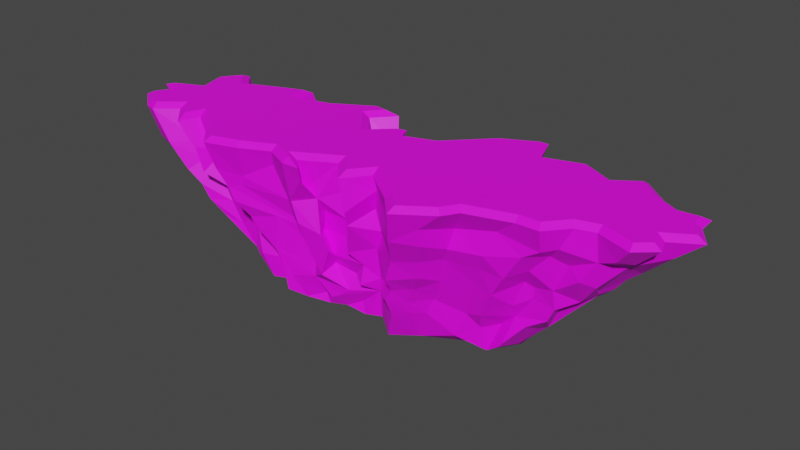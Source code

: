 # Source: Land1.blend  (saved by Blender 2.91.10; exported with 4.5.12 LTS)
import bpy
from mathutils import Matrix  # noqa: F401  (used for matrix-valued properties, if any)

bpy.ops.wm.read_factory_settings(use_empty=True)
scene = bpy.context.scene
scene.name = 'Scene'

# ---- collections
col_collection = bpy.data.collections.new('Collection'); scene.collection.children.link(col_collection)

# ---- images (referenced by path relative to the original .blend; pixels are not part of the script)
import os
ASSET_DIR = os.environ.get("B2B_ASSET_DIR", "")  # directory of the original .blend (textures are referenced by path, not embedded)
HERE = os.path.dirname(os.path.abspath(__file__))  # packed textures are extracted next to this script under _unpacked/

def load_image(name, relpath, width, height, colorspace="sRGB"):
    """Load a texture the original file referenced (path relative to the .blend, or extracted next to this script)."""
    p = next((c for c in (os.path.join(HERE, relpath), os.path.join(ASSET_DIR, relpath)) if relpath and os.path.exists(c)), "")
    if p:
        img = bpy.data.images.load(p, check_existing=True)
        img.name = name
    else:  # same state as the original file: an image datablock whose file is absent (Cycles renders it pink)
        img = bpy.data.images.new(name, width, height)
        img.source = "FILE"
        img.filepath = "//" + (relpath or name)
    img.colorspace_settings.name = colorspace
    return img
img_endesga_32_32x_png = load_image('endesga-32-32x.png', 'endesga-32-32x.png', 1024, 1024, 'sRGB')

# ---- materials (node trees are filled in below, after node groups)
mat_cliff = bpy.data.materials.new('Cliff')
mat_cliff.use_transparent_shadow = False

# ---- material node trees
mat_cliff.use_nodes = True; mat_cliff.node_tree.nodes.clear()
_N = mat_cliff.node_tree.nodes; _L = mat_cliff.node_tree.links
n0 = _N.new('ShaderNodeBsdfPrincipled'); n0.name = 'Principled BSDF'; n0.location = (10, 300)
n0.distribution = 'GGX'
n0.subsurface_method = 'BURLEY'
n0.inputs[3].default_value = 1.45
n0.inputs[27].default_value = (0.0, 0.0, 0.0, 1.0)
n0.inputs[28].default_value = 1.0
n1 = _N.new('ShaderNodeOutputMaterial'); n1.name = 'Material Output'; n1.location = (300, 300)
n2 = _N.new('ShaderNodeTexImage'); n2.name = 'Image Texture'; n2.location = (-280, 280)
n2.image = img_endesga_32_32x_png
_L.new(n0.outputs[0], n1.inputs[0])
_L.new(n2.outputs[0], n0.inputs[0])
n1.is_active_output = True

# ---- world
world_world = bpy.data.worlds.new('World'); scene.world = world_world
world_world.use_nodes = True; world_world.node_tree.nodes.clear()
_N = world_world.node_tree.nodes; _L = world_world.node_tree.links
n0 = _N.new('ShaderNodeOutputWorld'); n0.name = 'World Output'; n0.location = (300, 300)
n1 = _N.new('ShaderNodeBackground'); n1.name = 'Background'; n1.location = (10, 300)
n1.inputs[0].default_value = (0.05088, 0.05088, 0.05088, 1.0)
_L.new(n1.outputs[0], n0.inputs[0])
n0.is_active_output = True
world_world.color = (0.05088, 0.05088, 0.05088)
world_world.use_sun_shadow = False
world_world.sun_shadow_jitter_overblur = 0.0

# ---- meshes
me_plane = bpy.data.meshes.new('Plane')
me_plane.from_pydata([(-0.3166, 0.05968, 0.0119), (-0.2177, 0.1093, 0.009697), (-0.5535, 0.5052, 0.0213), (-0.8222, 0.4208, 0.02759), (0.5806, 0.2876, -0.009259), (0.6391, 0.5605, -0.00872), (-0.001349, 0.4282, 0.02591), (-0.07328, 0.1037, 0.006028), (0.3258, 0.1435, -0.00562), (0.8197, 0.4626, -0.01413), (0.5094, 0.578, -0.005314), (0.3012, 0.5986, 0.002412), (0.2197, 0.5853, -0.001889), (0.0569, 0.5433, 0.005992), (-0.188, 0.3966, 0.01116), (-1.762, -0.0005973, 1.061), (-1.641, -0.09846, 1.059), (-1.603, -0.1083, 1.059), (-1.459, 0.01633, 1.056), (-1.333, -0.1097, 1.054), (-1.288, 0.01683, 1.053), (-1.035, -0.1541, 1.049), (-0.9451, -0.2455, 1.048), (-0.7664, -0.1833, 1.045), (-0.5686, -0.07947, 1.041), (-0.4029, -0.1539, 1.039), (-0.3989, -0.1538, 1.039), (-0.448, -0.1089, 1.039), (-0.1616, 0.06354, 1.034), (-0.03911, -0.07235, 1.032), (0.07055, 0.07663, 1.03), (0.343, -0.1265, 1.026), (0.4446, -0.2342, 1.025), (0.6264, -0.1001, 1.021), (0.6894, 0.005493, 1.02), (0.9853, 0.1054, 1.014), (1.112, 0.1124, 1.012), (1.224, 0.2484, 1.01), (1.364, 0.2942, 1.007), (1.574, 0.2255, 1.004), (1.651, 0.297, 1.002), (1.611, 0.4031, 1.003), (1.773, 0.5111, 0.9996), (1.698, 0.6206, 1.001), (1.694, 0.7053, 1.0), (1.565, 0.6864, 1.003), (1.423, 0.7566, 1.005), (1.268, 0.8837, 1.007), (1.117, 0.7711, 1.01), (0.9137, 0.8685, 1.013), (0.6205, 0.7641, 1.018), (0.5456, 0.962, 1.019), (0.3393, 0.845, 1.023), (0.08812, 0.5714, 1.028), (-0.1712, 0.4696, 1.033), (-0.2035, 0.5537, 1.033), (-0.3539, 0.4037, 1.036), (-0.5419, 0.6312, 1.038), (-0.4529, 0.7429, 1.037), (-0.5282, 0.7523, 1.038), (-0.7835, 0.5924, 1.042), (-1.054, 0.5102, 1.047), (-1.077, 0.6468, 1.047), (-1.178, 0.6033, 1.049), (-1.463, 0.469, 1.054), (-1.562, 0.5788, 1.056), (-1.644, 0.4586, 1.058), (-1.597, 0.2768, 1.057), (-1.774, 0.1832, 1.061), (-1.686, 0.1379, 1.059), (-0.4953, 0.5225, 0.1752), (-0.505, 0.5255, 0.3385), (-0.5928, 0.5246, 0.462), (-0.6464, 0.5448, 0.6268), (-0.6821, 0.562, 0.7706), (-0.9039, 0.5291, 0.8402), (-0.8729, 0.5411, 0.7309), (-0.7889, 0.5445, 0.5906), (-0.8506, 0.5592, 0.5165), (-0.7111, 0.5532, 0.4166), (-0.6651, 0.482, 0.2903), (-0.593, 0.5093, 0.1674), (0.3989, 0.1044, 0.1941), (0.4422, 0.1143, 0.3005), (0.5135, 0.08272, 0.4588), (0.5593, 0.04516, 0.6293), (0.5997, 0.01522, 0.7168), (0.6298, 0.0401, 0.843), (0.8677, 0.08441, 0.885), (0.8, 0.05675, 0.7276), (0.7657, 0.09376, 0.6183), (0.7081, 0.1228, 0.4992), (0.6583, 0.1497, 0.3588), (0.463, 0.1485, 0.04807), (-0.94, 0.6964, 0.8503), (-0.893, 0.6678, 0.7151), (-0.8056, 0.6185, 0.586), (-0.6799, 0.5667, 0.2847), (-0.5986, 0.5059, 0.07164), (1.115, 0.1191, 0.8321), (1.015, 0.1033, 0.7744), (0.9067, 0.1066, 0.6063), (0.8155, 0.1301, 0.462), (0.7267, 0.1693, 0.2783), (0.6257, 0.1735, 0.2485), (0.5649, 0.1542, 0.08906), (-1.098, 0.616, 0.8467), (-1.087, 0.5792, 0.7676), (-0.9896, 0.5532, 0.6518), (-0.8807, 0.5546, 0.5245), (-0.8792, 0.5168, 0.398), (-0.7948, 0.5393, 0.3255), (-0.6551, 0.4769, 0.02368), (1.185, 0.1897, 0.8437), (1.11, 0.2271, 0.7644), (1.003, 0.2033, 0.6473), (0.946, 0.2647, 0.5343), (0.8836, 0.2479, 0.3673), (0.6847, 0.2354, 0.1537), (-1.352, 0.4848, 0.8207), (-1.276, 0.474, 0.7209), (-1.171, 0.457, 0.6117), (-1.106, 0.446, 0.523), (-1.053, 0.4343, 0.411), (-0.9824, 0.4375, 0.2595), (-0.9011, 0.4134, 0.1777), (1.201, 0.2768, 0.7185), (0.9924, 0.287, 0.5059), (0.9872, 0.2925, 0.4327), (0.8748, 0.297, 0.2723), (0.7842, 0.3027, 0.1835), (0.7066, 0.2715, -0.01032), (-1.503, 0.6298, 0.8897), (-1.366, 0.5824, 0.7493), (-1.32, 0.5905, 0.6928), (-1.162, 0.5657, 0.4713), (-1.086, 0.5295, 0.3418), (-0.9142, 0.5399, 0.1448), (1.499, 0.2171, 0.8662), (1.379, 0.2545, 0.8069), (1.287, 0.24, 0.6656), (1.118, 0.2704, 0.5391), (1.125, 0.2871, 0.4128), (0.8371, 0.2313, 0.1087), (0.8126, 0.2312, 0.07506), (-1.554, 0.513, 0.8339), (-1.488, 0.4528, 0.739), (-1.295, 0.4401, 0.55), (-1.26, 0.4277, 0.5), (-1.22, 0.3916, 0.4237), (-1.108, 0.447, 0.2956), (-1.005, 0.4151, 0.1444), (-0.9725, 0.323, 0.08474), (1.561, 0.3039, 0.8394), (1.359, 0.2962, 0.6325), (1.249, 0.344, 0.4859), (0.9602, 0.2719, 0.2479), (0.8564, 0.372, 0.04731), (-1.509, 0.325, 0.8492), (-1.42, 0.3393, 0.6706), (-1.394, 0.3362, 0.636), (-1.323, 0.34, 0.5233), (-1.209, 0.3135, 0.4083), (-1.192, 0.3128, 0.4021), (1.503, 0.3469, 0.7885), (1.461, 0.4039, 0.7093), (1.313, 0.4073, 0.5493), (1.301, 0.446, 0.5059), (1.127, 0.3845, 0.4204), (1.013, 0.4259, 0.196), (0.979, 0.3663, 0.2001), (-1.756, 0.1848, 0.8661), (-1.574, 0.2472, 0.691), (-1.507, 0.2463, 0.6047), (-1.41, 0.2716, 0.4983), (-1.298, 0.2538, 0.3901), (-1.071, 0.2571, 0.1373), (-1.12, 0.207, 0.1979), (-0.9498, 0.1918, 0.0291), (1.691, 0.455, 0.8592), (1.496, 0.5216, 0.6738), (1.429, 0.476, 0.6261), (1.365, 0.4825, 0.5451), (0.9276, 0.4064, 0.1133), (-1.241, 0.07548, 0.3155), (-1.246, 0.0724, 0.3221), (-1.388, 0.08333, 0.543), (-1.515, 0.04472, 0.6541), (-1.571, 0.03936, 0.7141), (-1.728, -0.003645, 0.8405), (-1.611, -0.09183, 0.8249), (-1.479, -0.08752, 0.7359), (-1.291, -0.06125, 0.5656), (-1.133, 0.06311, 0.2749), (-1.642, 0.1388, 0.821), (-1.582, 0.1566, 0.7648), (-1.459, 0.1465, 0.5969), (-1.335, 0.04496, 0.5048), (-1.263, 0.1317, 0.4003), (-1.113, 0.1969, 0.2005), (1.652, 0.6037, 0.8957), (1.412, 0.5806, 0.6578), (1.28, 0.5458, 0.4588), (1.226, 0.5466, 0.4144), (1.068, 0.5517, 0.2925), (-1.484, -0.1324, 0.8173), (-1.382, -0.08859, 0.6514), (-1.244, -0.0457, 0.4721), (-0.9409, 0.04904, 0.1935), (1.558, 0.7172, 0.8287), (1.494, 0.6857, 0.7414), (1.25, 0.6248, 0.5054), (0.9995, 0.5733, 0.19), (-1.341, -0.008572, 0.8384), (-1.301, -0.006405, 0.7212), (-1.222, 0.02439, 0.6639), (-1.11, 0.02355, 0.4703), (-1.035, 0.03244, 0.3313), (-0.9028, 0.03908, 0.1538), (-0.8013, 0.05544, 0.02423), (1.456, 0.7076, 0.8157), (1.363, 0.6697, 0.672), (1.064, 0.6388, 0.3926), (1.003, 0.5535, 0.2796), (-1.222, -0.146, 0.8608), (-1.18, -0.1307, 0.7044), (-1.064, -0.03432, 0.5665), (-0.9111, 0.04053, 0.3614), (-0.856, 0.01941, 0.1873), (1.312, 0.7943, 0.8359), (1.229, 0.7755, 0.7205), (1.154, 0.7399, 0.6105), (0.9575, 0.6883, 0.4247), (0.9299, 0.6082, 0.3261), (0.8351, 0.5366, 0.07882), (-1.161, -0.00787, 0.8398), (-1.147, 0.006276, 0.8063), (-0.9375, 0.01953, 0.4991), (-0.7339, 0.07614, 0.2005), (-0.6561, 0.1241, 0.02115), (1.166, 0.8959, 0.8268), (1.114, 0.8654, 0.7482), (1.038, 0.7572, 0.5588), (1.052, 0.7804, 0.571), (0.914, 0.7686, 0.4367), (0.8144, 0.6612, 0.2779), (0.7173, 0.6495, 0.1359), (-1.091, -0.09839, 0.894), (-0.9788, -0.09015, 0.708), (-0.9112, -0.1228, 0.6172), (-0.8958, -0.01087, 0.517), (-0.7812, -0.04677, 0.383), (-0.8107, 0.03906, 0.2782), (-0.6501, 0.0442, 0.04967), (1.022, 0.79, 0.8201), (0.932, 0.7383, 0.6992), (0.9022, 0.6948, 0.6118), (0.7899, 0.6447, 0.4574), (0.7035, 0.6588, 0.3324), (0.5508, 0.6517, 0.1125), (0.5911, 0.6215, 0.006861), (-0.9276, -0.2448, 0.844), (-0.8742, -0.2072, 0.7294), (-0.8374, -0.1963, 0.6366), (-0.7723, -0.1342, 0.5327), (-0.7499, -0.1234, 0.4677), (-0.6202, -0.08716, 0.3452), (-0.5833, -0.07188, 0.2689), (-0.5681, -0.04651, 0.06245), (0.88, 0.8792, 0.8737), (0.7882, 0.8411, 0.7877), (0.7165, 0.7968, 0.6085), (0.672, 0.7896, 0.5316), (0.6659, 0.7129, 0.3693), (0.551, 0.6852, 0.3297), (-0.2231, 0.05131, 0.1052), (0.4783, 0.6557, 0.05735), (-0.778, -0.1748, 0.8105), (-0.7882, -0.172, 0.748), (-0.6324, -0.1005, 0.6226), (-0.5892, -0.08459, 0.5701), (-0.9233, 0.1674, 0.02823), (-0.5363, -0.04121, 0.1712), (-0.4745, 0.02339, 0.01478), (0.5983, 0.7465, 0.7691), (0.5061, 0.6691, 0.6372), (0.4871, 0.6804, 0.5), (0.4482, 0.6119, 0.3949), (0.3681, 0.636, 0.2797), (0.3608, 0.6199, 0.1044), (0.2984, 0.6079, 0.08974), (-0.5839, -0.1035, 0.9157), (-0.493, -0.0828, 0.7112), (-0.4971, -0.04405, 0.5847), (-0.4714, -0.03332, 0.5357), (-0.4338, -0.003584, 0.4281), (-0.3896, 0.02257, 0.2859), (-0.3969, 0.01785, 0.1898), (-0.3558, 0.071, 0.06656), (0.5556, 0.9935, 0.9176), (0.4688, 0.9373, 0.7234), (0.3871, 0.881, 0.6136), (0.39, 0.8563, 0.5148), (0.3532, 0.7981, 0.4025), (0.3246, 0.7277, 0.2723), (0.3201, 0.7279, 0.1666), (0.231, 0.6856, 0.1306), (-0.4171, -0.1439, 0.7608), (-0.4188, -0.1359, 0.7425), (-0.3698, -0.1353, 0.6175), (-0.3532, -0.1045, 0.4989), (-0.307, -0.06894, 0.3584), (-0.2806, -0.04736, 0.269), (1.087, 0.2857, 0.3296), (-0.2784, 0.03805, 0.07639), (0.2165, 0.7602, 0.8167), (0.2359, 0.7635, 0.7061), (0.2141, 0.7468, 0.6003), (0.1519, 0.6822, 0.4713), (1.136, 0.6406, 0.4382), (0.1638, 0.639, 0.3246), (0.06995, 0.603, 0.1503), (0.1016, 0.6, 0.06937), (-0.3003, -0.1703, 0.915), (-0.2889, -0.0516, 0.7698), (-0.2439, -0.08124, 0.5589), (-0.2114, -0.05479, 0.4524), (-0.7188, 0.07573, 0.1766), (-0.1597, 0.06094, 0.1577), (0.1001, 0.6471, 0.8799), (0.06126, 0.589, 0.7044), (0.04452, 0.5808, 0.6097), (0.05253, 0.5931, 0.4548), (0.06346, 0.5829, 0.4079), (0.06016, 0.5252, 0.2748), (-0.01283, 0.4693, 0.1913), (0.03248, 0.463, 0.07338), (-0.3686, -0.08627, 0.8061), (-0.3064, 0.02829, 0.6557), (-0.3263, 0.03681, 0.5277), (-0.2444, 0.03416, 0.3786), (-0.2724, 0.07182, 0.3029), (-0.1738, 0.5526, 0.866), (-0.1313, 0.5238, 0.6726), (-0.2012, 0.5121, 0.5267), (-0.1342, 0.4989, 0.402), (-0.108, 0.4733, 0.3146), (-1.153, -0.006831, 0.3731), (-0.1592, 0.0378, 0.8175), (-0.1312, 0.0466, 0.6363), (-0.1434, 0.05458, 0.5202), (-0.03424, 0.05321, 0.3792), (-0.1357, 0.1005, 0.2651), (0.03059, 0.1263, 0.1932), (-0.1126, 0.132, 0.06987), (1.296, 0.6653, 0.5957), (-0.142, 0.637, 0.7164), (-0.1381, 0.5794, 0.5555), (0.626, 0.6391, 0.05236), (-0.1612, 0.5474, 0.4289), (-0.165, 0.5959, 0.3071), (-0.1334, 0.455, 0.01019), (-0.009766, -0.1271, 0.7953), (-0.03082, -0.08582, 0.6892), (-0.1, -0.01183, 0.4645), (0.8741, 0.5713, 0.1896), (-0.04604, 0.03615, 0.2469), (-0.9358, 0.03934, 0.4073), (-0.2804, 0.4213, 0.8508), (-0.2852, 0.4244, 0.7882), (-0.274, 0.4338, 0.7219), (-0.2542, 0.4528, 0.4987), (-0.234, 0.4486, 0.3756), (-0.2771, 0.4104, 0.23), (-0.2751, 0.3861, 0.1857), (0.0941, 0.03088, 0.9056), (0.05785, 0.05975, 0.7712), (0.1022, 0.07303, 0.6338), (0.05132, 0.07677, 0.5091), (0.05089, 0.1092, 0.2951), (0.03776, 0.1249, 0.2026), (0.02498, 0.1499, 0.003859), (-0.3909, 0.5766, 0.8274), (-0.3942, 0.5932, 0.7165), (-0.3749, 0.5899, 0.6189), (-0.3453, 0.5679, 0.5369), (-0.3463, 0.604, 0.4109), (-0.2826, 0.4661, 0.3137), (-1.074, -0.03434, 0.6049), (0.2632, -0.09648, 0.8702), (0.2391, -0.08526, 0.7208), (0.2303, -0.04912, 0.6343), (0.1254, 0.01499, 0.5235), (0.2455, -0.03125, 0.3813), (0.1793, -0.02931, 0.2842), (0.1186, 0.05453, 0.1784), (-0.1914, 0.4226, 0.0749), (-0.3041, 0.6926, 0.8397), (-0.3398, 0.6692, 0.6804), (-0.2751, 0.6311, 0.5158), (-0.311, 0.5931, 0.2738), (-0.3106, 0.5203, 0.01522), (0.3903, -0.2279, 0.7897), (0.3455, -0.1467, 0.62), (0.2931, -0.136, 0.4774), (0.291, -0.07877, 0.3893), (0.2504, -0.08773, 0.3154), (0.2488, -0.02731, 0.1858), (0.1769, 0.02512, -0.0009714), (-0.5075, 0.6954, 0.8144), (-0.471, 0.6755, 0.7119), (-0.4386, 0.658, 0.5809), (-0.4187, 0.6144, 0.4369), (-0.3684, 0.6015, 0.2664), (-0.3879, 0.5838, 0.1708), (-0.3135, 0.5253, 0.01466), (0.5432, -0.1637, 0.8859), (0.5338, -0.1398, 0.7729), (0.4741, -0.08034, 0.6317), (0.4523, -0.0462, 0.5093), (0.3893, -0.003538, 0.3961), (0.3306, -0.003979, 0.2897), (0.3294, 0.03004, 0.2049), (-0.7607, 0.4414, 0.0261), (-1.819, -0.01179, 1.032), (-1.662, -0.1388, 1.029), (-1.592, -0.1567, 1.028), (-1.462, -0.04383, 1.026), (-1.315, -0.19, 1.024), (-1.266, -0.05149, 1.022), (-1.064, -0.1882, 1.019), (-0.9575, -0.2963, 1.018), (-0.7494, -0.2239, 1.014), (-0.5676, -0.1285, 1.011), (-0.4121, -0.1983, 1.008), (-0.2898, -0.1944, 1.006), (-0.3753, -0.1163, 1.008), (-0.1705, 0.007014, 1.004), (-0.03619, -0.142, 1.002), (0.07923, 0.01478, 0.9994), (0.3132, -0.1596, 0.9959), (0.4389, -0.2929, 0.9944), (0.6591, -0.1303, 0.99), (0.7184, -0.03112, 0.9888), (0.9931, 0.06167, 0.9836), (1.134, 0.06937, 0.9814), (1.249, 0.2104, 0.979), (1.363, 0.2478, 0.9769), (1.585, 0.1755, 0.9735), (1.702, 0.2848, 0.9711), (1.664, 0.3858, 0.9714), (1.834, 0.4991, 0.9681), (1.741, 0.6351, 0.9693), (1.735, 0.7557, 0.9689), (1.572, 0.7318, 0.9718), (1.447, 0.7937, 0.9738), (1.269, 0.9394, 0.9763), (1.111, 0.8222, 0.9793), (0.9157, 0.916, 0.9823), (0.6459, 0.8199, 0.9872), (0.5681, 1.026, 0.9878), (0.311, 0.8798, 0.9926), (0.06205, 0.6086, 0.9977), (-0.1465, 0.5267, 1.002), (-0.1872, 0.6325, 1.002), (-0.3513, 0.4689, 1.005), (-0.4857, 0.6316, 1.007), (-0.3701, 0.7767, 1.004), (-0.5388, 0.7978, 1.007), (-0.8024, 0.6327, 1.012), (-1.019, 0.5667, 1.016), (-1.044, 0.7092, 1.016), (-1.197, 0.6434, 1.019), (-1.453, 0.5227, 1.024), (-1.567, 0.6498, 1.025), (-1.692, 0.4669, 1.028), (-1.649, 0.2993, 1.028), (-1.869, 0.1825, 1.032), (-1.747, 0.1195, 1.03)], [], [(9, 131, 4, 8, 408, 381, 7, 1, 0, 283, 239, 219, 281, 178, 3, 423, 112, 2, 415, 401, 14, 361, 13, 12, 11, 10, 260, 5), (232, 242, 319, 222), (253, 327, 239), (75, 470, 469, 74), (358, 259, 246), (289, 259, 276), (361, 13, 6), (349, 348, 324), (43, 44, 45, 46, 47, 48, 49, 50, 51, 52, 53, 54, 55, 56, 57, 58, 59, 60, 61, 62, 63, 64, 65, 66, 67, 68, 69, 15, 16, 17, 18, 19, 20, 21, 22, 23, 24, 25, 26, 27, 28, 29, 30, 31, 32, 33, 34, 35, 36, 37, 38, 39, 40, 41, 42), (88, 444, 443, 87), (94, 471, 470, 75), (99, 445, 444, 88), (106, 472, 471, 94), (113, 446, 445, 99), (119, 473, 472, 106), (139, 447, 446, 113), (132, 474, 473, 119), (138, 448, 447, 139), (145, 475, 474, 132), (153, 449, 448, 138), (158, 476, 475, 145), (164, 450, 449, 153), (171, 477, 476, 158), (179, 451, 450, 164), (190, 425, 424, 189), (194, 478, 477, 171), (200, 452, 451, 179), (205, 426, 425, 190), (189, 424, 478, 194), (209, 453, 452, 200), (213, 427, 426, 205), (220, 454, 453, 209), (224, 428, 427, 213), (229, 455, 454, 220), (235, 429, 428, 224), (240, 456, 455, 229), (247, 430, 429, 235), (254, 457, 456, 240), (261, 431, 430, 247), (269, 458, 457, 254), (277, 432, 431, 261), (284, 459, 458, 269, 270), (291, 433, 432, 277), (299, 460, 459, 284), (307, 434, 433, 291), (315, 461, 460, 299), (323, 435, 434, 307), (329, 462, 461, 315), (337, 436, 435, 323), (342, 463, 462, 329), (348, 437, 436, 337, 324), (342, 464, 463), (362, 438, 437, 348), (368, 465, 464, 342), (375, 439, 438, 362), (382, 466, 465, 368), (389, 440, 439, 375), (397, 467, 466, 382), (402, 441, 440, 389), (409, 468, 467, 397), (416, 442, 441, 402), (74, 469, 468, 409), (87, 443, 442, 416), (8, 82, 422), (82, 83, 421, 422), (83, 84, 420, 421), (84, 419, 420), (84, 85, 418, 419), (85, 86, 417, 418), (86, 87, 416, 417), (415, 70, 414), (70, 71, 413, 414), (71, 412, 413), (71, 72, 411, 412), (72, 73, 411), (73, 74, 410, 411), (74, 409, 410), (8, 422, 407, 408), (422, 421, 406, 407), (421, 420, 405, 406), (420, 419, 404, 405), (419, 418, 403, 404), (418, 417, 402, 403), (417, 416, 402), (414, 413, 400, 415), (413, 412, 386, 400), (412, 411, 399, 386), (411, 398, 399), (411, 410, 398), (410, 409, 397, 398), (408, 407, 395), (407, 406, 394, 395), (406, 405, 393, 394), (405, 404, 392, 393), (404, 403, 391, 392), (403, 402, 390, 391), (402, 389, 390), (401, 415, 374), (415, 400, 387, 374), (400, 386, 387), (386, 399, 385), (399, 398, 384, 385), (398, 383, 384), (398, 397, 382, 383), (408, 395, 380, 381), (395, 394, 379, 380), (394, 393, 379), (393, 392, 378, 379), (392, 391, 377, 378), (391, 390, 376, 377), (390, 389, 375, 376), (401, 396, 14), (401, 374, 396), (374, 387, 373), (387, 386, 372, 373), (386, 385, 371, 372), (385, 384, 370, 371), (384, 383, 369, 370), (383, 382, 368, 369), (381, 353, 7), (381, 380, 353), (380, 379, 366, 353), (379, 351, 366), (379, 378, 364, 351), (378, 377, 363, 364), (377, 376, 363), (376, 375, 362, 363), (14, 396, 361), (374, 373, 360, 361, 396), (373, 372, 359, 360), (372, 371, 344, 359), (371, 370, 357, 344), (370, 369, 356, 357), (369, 368, 342, 356), (7, 353, 354), (353, 366, 352), (366, 351, 352), (351, 364, 350), (364, 363, 349, 350), (363, 362, 348, 349), (361, 360, 346), (360, 359, 345, 346), (359, 344, 345), (344, 357, 343), (357, 356, 343), (356, 342, 343), (7, 354, 1), (354, 353, 328, 275, 1), (353, 352, 341, 328), (352, 351, 340, 341), (351, 350, 339, 340), (350, 349, 338, 339), (349, 324, 338), (361, 336, 13), (361, 346, 335, 336), (346, 334, 335), (346, 345, 333, 334), (345, 344, 332, 333), (344, 343, 331, 332), (343, 330, 331), (343, 342, 329, 330), (328, 341, 312), (341, 340, 326, 312), (340, 339, 325, 326), (339, 338, 325), (338, 324, 325), (324, 337, 323), (13, 336, 322), (336, 335, 321, 322), (335, 334, 320, 321), (334, 333, 318, 320), (333, 332, 318), (332, 331, 317, 318), (331, 330, 316, 317), (330, 329, 315, 316), (1, 275, 314, 0), (275, 328, 297, 314), (328, 312, 297), (312, 326, 311), (326, 325, 310, 311), (325, 309, 310), (325, 324, 308, 309), (324, 323, 307, 308), (13, 322, 306, 12), (321, 320, 304, 305, 306), (320, 318, 303, 304), (318, 302, 303), (318, 317, 301, 302), (317, 316, 300, 301), (316, 315, 299, 300), (0, 314, 298), (314, 297, 298), (297, 312, 296), (312, 311, 295, 296), (311, 310, 294, 295), (310, 309, 293, 294), (309, 308, 292, 293), (308, 307, 291, 292), (12, 306, 290), (306, 305, 289, 290), (305, 304, 288, 289), (304, 303, 287, 288), (303, 302, 286, 287), (302, 301, 285, 286), (301, 300, 284, 285), (300, 299, 284), (0, 298, 283), (298, 297, 282, 283), (297, 296, 266, 282), (296, 295, 266), (295, 294, 280, 266), (294, 293, 279, 280), (293, 292, 278, 279), (292, 291, 277, 278), (12, 290, 289, 276, 11), (289, 288, 274, 259), (288, 287, 273, 274), (287, 286, 272, 273), (286, 285, 271, 272), (285, 284, 270, 271), (283, 282, 267, 268), (282, 266, 267), (266, 280, 264, 265), (280, 279, 263, 264), (279, 278, 262, 263), (278, 277, 261, 262), (11, 276, 260, 10), (276, 259, 358, 260), (259, 274, 258), (274, 273, 258), (273, 272, 257, 258), (272, 271, 256, 257), (271, 270, 255, 256), (270, 269, 254, 255), (283, 268, 253, 239), (268, 267, 327, 253), (267, 266, 252, 327), (266, 265, 251, 252), (265, 264, 250, 251), (264, 263, 249, 250), (263, 262, 248, 249), (262, 261, 247, 248), (259, 258, 245, 246), (258, 244, 245), (258, 257, 243, 244), (257, 256, 242, 243), (256, 255, 241, 242), (255, 254, 240, 241), (327, 252, 227, 238), (252, 251, 367, 227), (251, 250, 237, 367), (250, 249, 226, 237), (249, 248, 236, 388, 226), (248, 247, 235, 236), (260, 358, 246, 5), (246, 245, 233, 365, 234), (245, 244, 232, 233), (244, 243, 242, 232), (242, 241, 230, 231), (241, 240, 229, 230), (239, 327, 238, 228, 219), (238, 227, 228), (367, 237, 226, 217), (236, 235, 224, 225), (5, 246, 234, 9), (233, 232, 222, 204, 223), (242, 231, 355, 211, 319), (231, 230, 221, 355), (230, 229, 220, 221), (219, 228, 218), (228, 227, 208, 218), (227, 367, 217, 208), (217, 226, 216), (226, 388, 215, 216), (388, 225, 214, 215), (225, 224, 213, 214), (388, 236, 225), (365, 223, 204, 212), (221, 220, 209, 210), (208, 217, 347), (217, 216, 207, 347), (216, 215, 192, 207), (215, 214, 206, 192), (214, 213, 205, 206), (9, 234, 183), (234, 212, 169, 183), (212, 204, 169), (204, 319, 203), (319, 211, 202, 203), (211, 355, 221, 201, 202), (221, 210, 180, 201), (210, 209, 200, 180), (184, 185, 198, 199), (187, 188, 195, 196), (188, 189, 194, 195), (206, 205, 190, 191), (187, 196, 186), (204, 203, 167, 169), (203, 202, 182, 167), (202, 201, 181, 182), (201, 180, 181), (180, 200, 179), (177, 199, 176), (199, 198, 175, 176), (198, 197, 174, 175), (197, 186, 196, 173, 174), (196, 195, 172, 173), (195, 194, 171, 172), (219, 218, 208, 177, 178, 281), (208, 193, 184, 199, 177), (193, 347, 207, 185, 184), (207, 192, 186, 197, 185), (192, 206, 187, 186), (206, 191, 188, 187), (191, 190, 189, 188), (9, 183, 157), (183, 169, 170, 157), (169, 167, 168), (182, 181, 166, 167), (181, 180, 165, 166), (180, 179, 164, 165), (178, 152, 3), (178, 177, 151, 152), (177, 176, 163, 151), (176, 175, 162, 163), (175, 174, 161, 162), (174, 173, 160, 161), (173, 172, 159, 160), (172, 171, 158, 159), (157, 170, 156), (170, 169, 313, 156), (169, 168, 142, 313), (168, 167, 155, 142), (167, 166, 154, 155), (166, 165, 164, 154), (151, 163, 150), (163, 162, 149, 150), (162, 161, 148, 149), (161, 160, 147, 148), (160, 159, 146, 147), (159, 158, 145, 146), (9, 157, 144, 131), (157, 156, 143, 144), (142, 155, 141), (155, 154, 140, 141), (154, 164, 139, 140), (164, 153, 138, 139), (152, 151, 137, 3), (151, 150, 136, 137), (150, 149, 136), (149, 148, 135, 136), (148, 147, 134, 135), (147, 146, 133, 134), (146, 145, 132, 133), (144, 143, 130, 131), (143, 156, 129, 130), (156, 313, 142, 128, 129), (142, 141, 127, 128), (140, 139, 126, 141), (3, 137, 125), (137, 136, 124, 125), (136, 123, 124), (136, 135, 122, 123), (135, 134, 121, 122), (134, 133, 120, 121), (133, 132, 119, 120), (4, 131, 105), (131, 130, 118, 105), (130, 129, 103, 118), (129, 128, 117, 103), (128, 127, 116, 117), (127, 141, 115, 116), (141, 126, 114, 115), (126, 139, 113, 114), (3, 125, 81, 112, 423), (125, 124, 111, 81), (124, 123, 110, 111), (123, 122, 109, 110), (122, 121, 108, 109), (121, 120, 107, 108), (120, 119, 106, 107), (105, 118, 104), (118, 103, 104), (103, 117, 102), (117, 116, 102), (116, 115, 101, 102), (115, 114, 100, 101), (114, 113, 99, 100), (112, 98, 2), (112, 81, 98), (81, 111, 97), (111, 110, 79, 97), (110, 109, 78, 79), (109, 108, 96, 78), (108, 107, 95, 96), (107, 106, 94, 95), (4, 105, 93, 8), (103, 102, 92, 104), (102, 91, 92), (102, 101, 90, 91), (101, 100, 89, 90), (100, 99, 88, 89), (185, 197, 198), (81, 97, 80), (97, 79, 80), (78, 96, 77), (96, 95, 76, 77), (95, 94, 75, 76), (93, 105, 82, 8), (105, 104, 83, 82), (104, 92, 84, 83), (92, 91, 84), (91, 90, 85, 84), (90, 89, 86, 85), (89, 88, 87, 86), (2, 98, 81, 70, 415), (81, 80, 71, 70), (80, 79, 71), (79, 78, 72, 71), (78, 77, 73, 72), (77, 76, 74, 73), (76, 75, 74), (208, 347, 193), (204, 222, 319), (234, 365, 212), (365, 233, 223), (322, 321, 306), (15, 424, 425, 16), (16, 425, 426, 17), (17, 426, 427, 18), (18, 427, 428, 19), (19, 428, 429, 20), (20, 429, 430, 21), (21, 430, 431, 22), (22, 431, 432, 23), (23, 432, 433, 24), (24, 433, 434, 25), (25, 434, 435, 26), (26, 435, 436, 27), (27, 436, 437, 28), (28, 437, 438, 29), (29, 438, 439, 30), (30, 439, 440, 31), (31, 440, 441, 32), (32, 441, 442, 33), (33, 442, 443, 34), (34, 443, 444, 35), (35, 444, 445, 36), (36, 445, 446, 37), (37, 446, 447, 38), (38, 447, 448, 39), (39, 448, 449, 40), (40, 449, 450, 41), (41, 450, 451, 42), (42, 451, 452, 43), (43, 452, 453, 44), (44, 453, 454, 45), (45, 454, 455, 46), (46, 455, 456, 47), (47, 456, 457, 48), (48, 457, 458, 49), (49, 458, 459, 50), (50, 459, 460, 51), (51, 460, 461, 52), (52, 461, 462, 53), (53, 462, 463, 54), (54, 463, 464, 55), (55, 464, 465, 56), (56, 465, 466, 57), (57, 466, 467, 58), (58, 467, 468, 59), (59, 468, 469, 60), (60, 469, 470, 61), (61, 470, 471, 62), (62, 471, 472, 63), (63, 472, 473, 64), (64, 473, 474, 65), (65, 474, 475, 66), (66, 475, 476, 67), (67, 476, 477, 68), (68, 477, 478, 69), (69, 478, 424, 15)])
_uv = me_plane.uv_layers.new(name='UVMap')
_uv.uv.foreach_set('vector', [0.109, 0.4796, 0.109, 0.4796, 0.109, 0.4796, 0.109, 0.4796, 0.109, 0.4796, 0.109, 0.4796, 0.109, 0.4796, 0.109, 0.4796, 0.109, 0.4796, 0.109, 0.4796, 0.109, 0.4796, 0.109, 0.4796, 0.109, 0.4796, 0.109, 0.4796, 0.109, 0.4796, 0.109, 0.4796, 0.109, 0.4796, 0.109, 0.4796, 0.109, 0.4796, 0.109, 0.4796, 0.109, 0.4796, 0.109, 0.4796, 0.109, 0.4796, 0.109, 0.4796, 0.109, 0.4796, 0.109, 0.4796, 0.109, 0.4796, 0.109, 0.4796, 0.109, 0.4796, 0.109, 0.4796, 0.109, 0.4796, 0.109, 0.4796, 0.109, 0.4796, 0.109, 0.4796, 0.109, 0.4796, 0.109, 0.4796, 0.109, 0.4796, 0.109, 0.4796, 0.109, 0.4796, 0.109, 0.4796, 0.109, 0.4796, 0.109, 0.4796, 0.109, 0.4796, 0.109, 0.4796, 0.109, 0.4796, 0.109, 0.4796, 0.109, 0.4796, 0.109, 0.4796, 0.109, 0.4796, 0.109, 0.4796, 0.109, 0.4796, 0.1701, 0.5248, 0.1701, 0.5248, 0.1701, 0.5248, 0.1701, 0.5248, 0.1701, 0.5248, 0.1701, 0.5248, 0.1701, 0.5248, 0.1701, 0.5248, 0.1701, 0.5248, 0.1701, 0.5248, 0.1701, 0.5248, 0.1701, 0.5248, 0.1701, 0.5248, 0.1701, 0.5248, 0.1701, 0.5248, 0.1701, 0.5248, 0.1701, 0.5248, 0.1701, 0.5248, 0.1701, 0.5248, 0.1701, 0.5248, 0.1701, 0.5248, 0.1701, 0.5248, 0.1701, 0.5248, 0.1701, 0.5248, 0.1701, 0.5248, 0.1701, 0.5248, 0.1701, 0.5248, 0.1701, 0.5248, 0.1701, 0.5248, 0.1701, 0.5248, 0.1701, 0.5248, 0.1701, 0.5248, 0.1701, 0.5248, 0.1701, 0.5248, 0.1701, 0.5248, 0.1701, 0.5248, 0.1701, 0.5248, 0.1701, 0.5248, 0.1701, 0.5248, 0.1701, 0.5248, 0.1701, 0.5248, 0.1701, 0.5248, 0.1701, 0.5248, 0.1701, 0.5248, 0.1701, 0.5248, 0.1701, 0.5248, 0.1701, 0.5248, 0.1701, 0.5248, 0.1701, 0.5248, 0.1701, 0.5248, 0.1701, 0.5248, 0.1701, 0.5248, 0.1701, 0.5248, 0.1701, 0.5248, 0.1701, 0.5248, 0.109, 0.4796, 0.109, 0.4796, 0.109, 0.4796, 0.109, 0.4796, 0.109, 0.4796, 0.109, 0.4796, 0.109, 0.4796, 0.109, 0.4796, 0.109, 0.4796, 0.109, 0.4796, 0.109, 0.4796, 0.109, 0.4796, 0.109, 0.4796, 0.109, 0.4796, 0.109, 0.4796, 0.109, 0.4796, 0.109, 0.4796, 0.109, 0.4796, 0.109, 0.4796, 0.109, 0.4796, 0.109, 0.4796, 0.109, 0.4796, 0.109, 0.4796, 0.109, 0.4796, 0.109, 0.4796, 0.109, 0.4796, 0.109, 0.4796, 0.109, 0.4796, 0.109, 0.4796, 0.109, 0.4796, 0.109, 0.4796, 0.109, 0.4796, 0.109, 0.4796, 0.109, 0.4796, 0.109, 0.4796, 0.109, 0.4796, 0.109, 0.4796, 0.109, 0.4796, 0.109, 0.4796, 0.109, 0.4796, 0.109, 0.4796, 0.109, 0.4796, 0.109, 0.4796, 0.109, 0.4796, 0.109, 0.4796, 0.109, 0.4796, 0.109, 0.4796, 0.109, 0.4796, 0.109, 0.4796, 0.109, 0.4796, 0.109, 0.4796, 0.109, 0.4796, 0.109, 0.4796, 0.109, 0.4796, 0.109, 0.4796, 0.109, 0.4796, 0.109, 0.4796, 0.109, 0.4796, 0.109, 0.4796, 0.109, 0.4796, 0.109, 0.4796, 0.109, 0.4796, 0.109, 0.4796, 0.109, 0.4796, 0.109, 0.4796, 0.109, 0.4796, 0.109, 0.4796, 0.109, 0.4796, 0.109, 0.4796, 0.109, 0.4796, 0.109, 0.4796, 0.109, 0.4796, 0.109, 0.4796, 0.109, 0.4796, 0.109, 0.4796, 0.109, 0.4796, 0.109, 0.4796, 0.109, 0.4796, 0.109, 0.4796, 0.109, 0.4796, 0.109, 0.4796, 0.109, 0.4796, 0.109, 0.4796, 0.109, 0.4796, 0.109, 0.4796, 0.109, 0.4796, 0.109, 0.4796, 0.109, 0.4796, 0.109, 0.4796, 0.109, 0.4796, 0.109, 0.4796, 0.109, 0.4796, 0.109, 0.4796, 0.109, 0.4796, 0.109, 0.4796, 0.109, 0.4796, 0.109, 0.4796, 0.109, 0.4796, 0.109, 0.4796, 0.109, 0.4796, 0.109, 0.4796, 0.109, 0.4796, 0.109, 0.4796, 0.109, 0.4796, 0.109, 0.4796, 0.109, 0.4796, 0.109, 0.4796, 0.109, 0.4796, 0.109, 0.4796, 0.109, 0.4796, 0.109, 0.4796, 0.109, 0.4796, 0.109, 0.4796, 0.109, 0.4796, 0.109, 0.4796, 0.109, 0.4796, 0.109, 0.4796, 0.109, 0.4796, 0.109, 0.4796, 0.109, 0.4796, 0.109, 0.4796, 0.109, 0.4796, 0.109, 0.4796, 0.109, 0.4796, 0.109, 0.4796, 0.109, 0.4796, 0.109, 0.4796, 0.109, 0.4796, 0.109, 0.4796, 0.109, 0.4796, 0.109, 0.4796, 0.109, 0.4796, 0.109, 0.4796, 0.109, 0.4796, 0.109, 0.4796, 0.109, 0.4796, 0.109, 0.4796, 0.109, 0.4796, 0.109, 0.4796, 0.109, 0.4796, 0.109, 0.4796, 0.109, 0.4796, 0.109, 0.4796, 0.109, 0.4796, 0.109, 0.4796, 0.109, 0.4796, 0.109, 0.4796, 0.109, 0.4796, 0.109, 0.4796, 0.109, 0.4796, 0.109, 0.4796, 0.109, 0.4796, 0.109, 0.4796, 0.109, 0.4796, 0.109, 0.4796, 0.109, 0.4796, 0.109, 0.4796, 0.109, 0.4796, 0.109, 0.4796, 0.109, 0.4796, 0.109, 0.4796, 0.109, 0.4796, 0.109, 0.4796, 0.109, 0.4796, 0.109, 0.4796, 0.109, 0.4796, 0.109, 0.4796, 0.109, 0.4796, 0.109, 0.4796, 0.109, 0.4796, 0.109, 0.4796, 0.109, 0.4796, 0.109, 0.4796, 0.109, 0.4796, 0.109, 0.4796, 0.109, 0.4796, 0.109, 0.4796, 0.109, 0.4796, 0.109, 0.4796, 0.109, 0.4796, 0.109, 0.4796, 0.109, 0.4796, 0.109, 0.4796, 0.109, 0.4796, 0.109, 0.4796, 0.109, 0.4796, 0.109, 0.4796, 0.109, 0.4796, 0.109, 0.4796, 0.109, 0.4796, 0.109, 0.4796, 0.109, 0.4796, 0.109, 0.4796, 0.109, 0.4796, 0.109, 0.4796, 0.109, 0.4796, 0.109, 0.4796, 0.109, 0.4796, 0.109, 0.4796, 0.109, 0.4796, 0.109, 0.4796, 0.109, 0.4796, 0.109, 0.4796, 0.109, 0.4796, 0.109, 0.4796, 0.109, 0.4796, 0.109, 0.4796, 0.109, 0.4796, 0.109, 0.4796, 0.109, 0.4796, 0.109, 0.4796, 0.109, 0.4796, 0.109, 0.4796, 0.109, 0.4796, 0.109, 0.4796, 0.109, 0.4796, 0.109, 0.4796, 0.109, 0.4796, 0.109, 0.4796, 0.109, 0.4796, 0.109, 0.4796, 0.109, 0.4796, 0.109, 0.4796, 0.109, 0.4796, 0.109, 0.4796, 0.109, 0.4796, 0.109, 0.4796, 0.109, 0.4796, 0.109, 0.4796, 0.109, 0.4796, 0.109, 0.4796, 0.109, 0.4796, 0.109, 0.4796, 0.109, 0.4796, 0.109, 0.4796, 0.109, 0.4796, 0.109, 0.4796, 0.109, 0.4796, 0.109, 0.4796, 0.109, 0.4796, 0.109, 0.4796, 0.109, 0.4796, 0.109, 0.4796, 0.109, 0.4796, 0.109, 0.4796, 0.109, 0.4796, 0.109, 0.4796, 0.109, 0.4796, 0.109, 0.4796, 0.109, 0.4796, 0.109, 0.4796, 0.109, 0.4796, 0.109, 0.4796, 0.109, 0.4796, 0.109, 0.4796, 0.109, 0.4796, 0.109, 0.4796, 0.109, 0.4796, 0.109, 0.4796, 0.109, 0.4796, 0.109, 0.4796, 0.109, 0.4796, 0.109, 0.4796, 0.109, 0.4796, 0.109, 0.4796, 0.109, 0.4796, 0.109, 0.4796, 0.109, 0.4796, 0.109, 0.4796, 0.109, 0.4796, 0.109, 0.4796, 0.109, 0.4796, 0.109, 0.4796, 0.109, 0.4796, 0.109, 0.4796, 0.109, 0.4796, 0.109, 0.4796, 0.109, 0.4796, 0.109, 0.4796, 0.109, 0.4796, 0.109, 0.4796, 0.109, 0.4796, 0.109, 0.4796, 0.109, 0.4796, 0.109, 0.4796, 0.109, 0.4796, 0.109, 0.4796, 0.109, 0.4796, 0.109, 0.4796, 0.109, 0.4796, 0.109, 0.4796, 0.109, 0.4796, 0.109, 0.4796, 0.109, 0.4796, 0.109, 0.4796, 0.109, 0.4796, 0.109, 0.4796, 0.109, 0.4796, 0.109, 0.4796, 0.109, 0.4796, 0.109, 0.4796, 0.109, 0.4796, 0.109, 0.4796, 0.109, 0.4796, 0.109, 0.4796, 0.109, 0.4796, 0.109, 0.4796, 0.109, 0.4796, 0.109, 0.4796, 0.109, 0.4796, 0.109, 0.4796, 0.109, 0.4796, 0.109, 0.4796, 0.109, 0.4796, 0.109, 0.4796, 0.109, 0.4796, 0.109, 0.4796, 0.109, 0.4796, 0.109, 0.4796, 0.109, 0.4796, 0.109, 0.4796, 0.109, 0.4796, 0.109, 0.4796, 0.109, 0.4796, 0.109, 0.4796, 0.109, 0.4796, 0.109, 0.4796, 0.109, 0.4796, 0.109, 0.4796, 0.109, 0.4796, 0.109, 0.4796, 0.109, 0.4796, 0.109, 0.4796, 0.109, 0.4796, 0.109, 0.4796, 0.109, 0.4796, 0.109, 0.4796, 0.109, 0.4796, 0.109, 0.4796, 0.109, 0.4796, 0.109, 0.4796, 0.109, 0.4796, 0.109, 0.4796, 0.109, 0.4796, 0.109, 0.4796, 0.109, 0.4796, 0.109, 0.4796, 0.109, 0.4796, 0.109, 0.4796, 0.109, 0.4796, 0.109, 0.4796, 0.109, 0.4796, 0.109, 0.4796, 0.109, 0.4796, 0.109, 0.4796, 0.109, 0.4796, 0.109, 0.4796, 0.109, 0.4796, 0.109, 0.4796, 0.109, 0.4796, 0.109, 0.4796, 0.109, 0.4796, 0.109, 0.4796, 0.109, 0.4796, 0.109, 0.4796, 0.109, 0.4796, 0.109, 0.4796, 0.109, 0.4796, 0.109, 0.4796, 0.109, 0.4796, 0.109, 0.4796, 0.109, 0.4796, 0.109, 0.4796, 0.109, 0.4796, 0.109, 0.4796, 0.109, 0.4796, 0.109, 0.4796, 0.109, 0.4796, 0.109, 0.4796, 0.109, 0.4796, 0.109, 0.4796, 0.109, 0.4796, 0.109, 0.4796, 0.109, 0.4796, 0.109, 0.4796, 0.109, 0.4796, 0.109, 0.4796, 0.109, 0.4796, 0.109, 0.4796, 0.109, 0.4796, 0.109, 0.4796, 0.109, 0.4796, 0.109, 0.4796, 0.109, 0.4796, 0.109, 0.4796, 0.109, 0.4796, 0.109, 0.4796, 0.109, 0.4796, 0.109, 0.4796, 0.109, 0.4796, 0.109, 0.4796, 0.109, 0.4796, 0.109, 0.4796, 0.109, 0.4796, 0.109, 0.4796, 0.109, 0.4796, 0.109, 0.4796, 0.109, 0.4796, 0.109, 0.4796, 0.109, 0.4796, 0.109, 0.4796, 0.109, 0.4796, 0.109, 0.4796, 0.109, 0.4796, 0.109, 0.4796, 0.109, 0.4796, 0.109, 0.4796, 0.109, 0.4796, 0.109, 0.4796, 0.109, 0.4796, 0.109, 0.4796, 0.109, 0.4796, 0.109, 0.4796, 0.109, 0.4796, 0.109, 0.4796, 0.109, 0.4796, 0.109, 0.4796, 0.109, 0.4796, 0.109, 0.4796, 0.109, 0.4796, 0.109, 0.4796, 0.109, 0.4796, 0.109, 0.4796, 0.109, 0.4796, 0.109, 0.4796, 0.109, 0.4796, 0.109, 0.4796, 0.109, 0.4796, 0.109, 0.4796, 0.109, 0.4796, 0.109, 0.4796, 0.109, 0.4796, 0.109, 0.4796, 0.109, 0.4796, 0.109, 0.4796, 0.109, 0.4796, 0.109, 0.4796, 0.109, 0.4796, 0.109, 0.4796, 0.109, 0.4796, 0.109, 0.4796, 0.109, 0.4796, 0.109, 0.4796, 0.109, 0.4796, 0.109, 0.4796, 0.109, 0.4796, 0.109, 0.4796, 0.109, 0.4796, 0.109, 0.4796, 0.109, 0.4796, 0.109, 0.4796, 0.109, 0.4796, 0.109, 0.4796, 0.109, 0.4796, 0.109, 0.4796, 0.109, 0.4796, 0.109, 0.4796, 0.109, 0.4796, 0.109, 0.4796, 0.109, 0.4796, 0.109, 0.4796, 0.109, 0.4796, 0.109, 0.4796, 0.109, 0.4796, 0.109, 0.4796, 0.109, 0.4796, 0.109, 0.4796, 0.109, 0.4796, 0.109, 0.4796, 0.109, 0.4796, 0.109, 0.4796, 0.109, 0.4796, 0.109, 0.4796, 0.109, 0.4796, 0.109, 0.4796, 0.109, 0.4796, 0.109, 0.4796, 0.109, 0.4796, 0.109, 0.4796, 0.109, 0.4796, 0.109, 0.4796, 0.109, 0.4796, 0.109, 0.4796, 0.109, 0.4796, 0.109, 0.4796, 0.109, 0.4796, 0.109, 0.4796, 0.109, 0.4796, 0.109, 0.4796, 0.109, 0.4796, 0.109, 0.4796, 0.109, 0.4796, 0.109, 0.4796, 0.109, 0.4796, 0.109, 0.4796, 0.109, 0.4796, 0.109, 0.4796, 0.109, 0.4796, 0.109, 0.4796, 0.109, 0.4796, 0.109, 0.4796, 0.109, 0.4796, 0.109, 0.4796, 0.109, 0.4796, 0.109, 0.4796, 0.109, 0.4796, 0.109, 0.4796, 0.109, 0.4796, 0.109, 0.4796, 0.109, 0.4796, 0.109, 0.4796, 0.109, 0.4796, 0.109, 0.4796, 0.109, 0.4796, 0.109, 0.4796, 0.109, 0.4796, 0.109, 0.4796, 0.109, 0.4796, 0.109, 0.4796, 0.109, 0.4796, 0.109, 0.4796, 0.109, 0.4796, 0.109, 0.4796, 0.109, 0.4796, 0.109, 0.4796, 0.109, 0.4796, 0.109, 0.4796, 0.109, 0.4796, 0.109, 0.4796, 0.109, 0.4796, 0.109, 0.4796, 0.109, 0.4796, 0.109, 0.4796, 0.109, 0.4796, 0.109, 0.4796, 0.109, 0.4796, 0.109, 0.4796, 0.109, 0.4796, 0.109, 0.4796, 0.109, 0.4796, 0.109, 0.4796, 0.109, 0.4796, 0.109, 0.4796, 0.109, 0.4796, 0.109, 0.4796, 0.109, 0.4796, 0.109, 0.4796, 0.109, 0.4796, 0.109, 0.4796, 0.109, 0.4796, 0.109, 0.4796, 0.109, 0.4796, 0.109, 0.4796, 0.109, 0.4796, 0.109, 0.4796, 0.109, 0.4796, 0.109, 0.4796, 0.109, 0.4796, 0.109, 0.4796, 0.109, 0.4796, 0.109, 0.4796, 0.109, 0.4796, 0.109, 0.4796, 0.109, 0.4796, 0.109, 0.4796, 0.109, 0.4796, 0.109, 0.4796, 0.109, 0.4796, 0.109, 0.4796, 0.109, 0.4796, 0.109, 0.4796, 0.109, 0.4796, 0.109, 0.4796, 0.109, 0.4796, 0.109, 0.4796, 0.109, 0.4796, 0.109, 0.4796, 0.109, 0.4796, 0.109, 0.4796, 0.109, 0.4796, 0.109, 0.4796, 0.109, 0.4796, 0.109, 0.4796, 0.109, 0.4796, 0.109, 0.4796, 0.109, 0.4796, 0.109, 0.4796, 0.109, 0.4796, 0.109, 0.4796, 0.109, 0.4796, 0.109, 0.4796, 0.109, 0.4796, 0.109, 0.4796, 0.109, 0.4796, 0.109, 0.4796, 0.109, 0.4796, 0.109, 0.4796, 0.109, 0.4796, 0.109, 0.4796, 0.109, 0.4796, 0.109, 0.4796, 0.109, 0.4796, 0.109, 0.4796, 0.109, 0.4796, 0.109, 0.4796, 0.109, 0.4796, 0.109, 0.4796, 0.109, 0.4796, 0.109, 0.4796, 0.109, 0.4796, 0.109, 0.4796, 0.109, 0.4796, 0.109, 0.4796, 0.109, 0.4796, 0.109, 0.4796, 0.109, 0.4796, 0.109, 0.4796, 0.109, 0.4796, 0.109, 0.4796, 0.109, 0.4796, 0.109, 0.4796, 0.109, 0.4796, 0.109, 0.4796, 0.109, 0.4796, 0.109, 0.4796, 0.109, 0.4796, 0.109, 0.4796, 0.109, 0.4796, 0.109, 0.4796, 0.109, 0.4796, 0.109, 0.4796, 0.109, 0.4796, 0.109, 0.4796, 0.109, 0.4796, 0.109, 0.4796, 0.109, 0.4796, 0.109, 0.4796, 0.109, 0.4796, 0.109, 0.4796, 0.109, 0.4796, 0.109, 0.4796, 0.109, 0.4796, 0.109, 0.4796, 0.109, 0.4796, 0.109, 0.4796, 0.109, 0.4796, 0.109, 0.4796, 0.109, 0.4796, 0.109, 0.4796, 0.109, 0.4796, 0.109, 0.4796, 0.109, 0.4796, 0.109, 0.4796, 0.109, 0.4796, 0.109, 0.4796, 0.109, 0.4796, 0.109, 0.4796, 0.109, 0.4796, 0.109, 0.4796, 0.109, 0.4796, 0.109, 0.4796, 0.109, 0.4796, 0.109, 0.4796, 0.109, 0.4796, 0.109, 0.4796, 0.109, 0.4796, 0.109, 0.4796, 0.109, 0.4796, 0.109, 0.4796, 0.109, 0.4796, 0.109, 0.4796, 0.109, 0.4796, 0.109, 0.4796, 0.109, 0.4796, 0.109, 0.4796, 0.109, 0.4796, 0.109, 0.4796, 0.109, 0.4796, 0.109, 0.4796, 0.109, 0.4796, 0.109, 0.4796, 0.109, 0.4796, 0.109, 0.4796, 0.109, 0.4796, 0.109, 0.4796, 0.109, 0.4796, 0.109, 0.4796, 0.109, 0.4796, 0.109, 0.4796, 0.109, 0.4796, 0.109, 0.4796, 0.109, 0.4796, 0.109, 0.4796, 0.109, 0.4796, 0.109, 0.4796, 0.109, 0.4796, 0.109, 0.4796, 0.109, 0.4796, 0.109, 0.4796, 0.109, 0.4796, 0.109, 0.4796, 0.109, 0.4796, 0.109, 0.4796, 0.109, 0.4796, 0.109, 0.4796, 0.109, 0.4796, 0.109, 0.4796, 0.109, 0.4796, 0.109, 0.4796, 0.109, 0.4796, 0.109, 0.4796, 0.109, 0.4796, 0.109, 0.4796, 0.109, 0.4796, 0.109, 0.4796, 0.109, 0.4796, 0.109, 0.4796, 0.109, 0.4796, 0.109, 0.4796, 0.109, 0.4796, 0.109, 0.4796, 0.109, 0.4796, 0.109, 0.4796, 0.109, 0.4796, 0.109, 0.4796, 0.109, 0.4796, 0.109, 0.4796, 0.109, 0.4796, 0.109, 0.4796, 0.109, 0.4796, 0.109, 0.4796, 0.109, 0.4796, 0.109, 0.4796, 0.109, 0.4796, 0.109, 0.4796, 0.109, 0.4796, 0.109, 0.4796, 0.109, 0.4796, 0.109, 0.4796, 0.109, 0.4796, 0.109, 0.4796, 0.109, 0.4796, 0.109, 0.4796, 0.109, 0.4796, 0.109, 0.4796, 0.109, 0.4796, 0.109, 0.4796, 0.109, 0.4796, 0.109, 0.4796, 0.109, 0.4796, 0.109, 0.4796, 0.109, 0.4796, 0.109, 0.4796, 0.109, 0.4796, 0.109, 0.4796, 0.109, 0.4796, 0.109, 0.4796, 0.109, 0.4796, 0.109, 0.4796, 0.109, 0.4796, 0.109, 0.4796, 0.109, 0.4796, 0.109, 0.4796, 0.109, 0.4796, 0.109, 0.4796, 0.109, 0.4796, 0.109, 0.4796, 0.109, 0.4796, 0.109, 0.4796, 0.109, 0.4796, 0.109, 0.4796, 0.109, 0.4796, 0.109, 0.4796, 0.109, 0.4796, 0.109, 0.4796, 0.109, 0.4796, 0.109, 0.4796, 0.109, 0.4796, 0.109, 0.4796, 0.109, 0.4796, 0.109, 0.4796, 0.109, 0.4796, 0.109, 0.4796, 0.109, 0.4796, 0.109, 0.4796, 0.109, 0.4796, 0.109, 0.4796, 0.109, 0.4796, 0.109, 0.4796, 0.109, 0.4796, 0.109, 0.4796, 0.109, 0.4796, 0.109, 0.4796, 0.109, 0.4796, 0.109, 0.4796, 0.109, 0.4796, 0.109, 0.4796, 0.109, 0.4796, 0.109, 0.4796, 0.109, 0.4796, 0.109, 0.4796, 0.109, 0.4796, 0.109, 0.4796, 0.109, 0.4796, 0.109, 0.4796, 0.109, 0.4796, 0.109, 0.4796, 0.109, 0.4796, 0.109, 0.4796, 0.109, 0.4796, 0.109, 0.4796, 0.109, 0.4796, 0.109, 0.4796, 0.109, 0.4796, 0.109, 0.4796, 0.109, 0.4796, 0.109, 0.4796, 0.109, 0.4796, 0.109, 0.4796, 0.109, 0.4796, 0.109, 0.4796, 0.109, 0.4796, 0.109, 0.4796, 0.109, 0.4796, 0.109, 0.4796, 0.109, 0.4796, 0.109, 0.4796, 0.109, 0.4796, 0.109, 0.4796, 0.109, 0.4796, 0.109, 0.4796, 0.109, 0.4796, 0.109, 0.4796, 0.109, 0.4796, 0.109, 0.4796, 0.109, 0.4796, 0.109, 0.4796, 0.109, 0.4796, 0.109, 0.4796, 0.109, 0.4796, 0.109, 0.4796, 0.109, 0.4796, 0.109, 0.4796, 0.109, 0.4796, 0.109, 0.4796, 0.109, 0.4796, 0.109, 0.4796, 0.109, 0.4796, 0.109, 0.4796, 0.109, 0.4796, 0.109, 0.4796, 0.109, 0.4796, 0.109, 0.4796, 0.109, 0.4796, 0.109, 0.4796, 0.109, 0.4796, 0.109, 0.4796, 0.109, 0.4796, 0.109, 0.4796, 0.109, 0.4796, 0.109, 0.4796, 0.109, 0.4796, 0.109, 0.4796, 0.109, 0.4796, 0.109, 0.4796, 0.109, 0.4796, 0.109, 0.4796, 0.109, 0.4796, 0.109, 0.4796, 0.109, 0.4796, 0.109, 0.4796, 0.109, 0.4796, 0.109, 0.4796, 0.109, 0.4796, 0.109, 0.4796, 0.109, 0.4796, 0.109, 0.4796, 0.109, 0.4796, 0.109, 0.4796, 0.109, 0.4796, 0.109, 0.4796, 0.109, 0.4796, 0.109, 0.4796, 0.109, 0.4796, 0.109, 0.4796, 0.109, 0.4796, 0.109, 0.4796, 0.109, 0.4796, 0.109, 0.4796, 0.109, 0.4796, 0.109, 0.4796, 0.109, 0.4796, 0.109, 0.4796, 0.109, 0.4796, 0.109, 0.4796, 0.109, 0.4796, 0.109, 0.4796, 0.109, 0.4796, 0.109, 0.4796, 0.109, 0.4796, 0.109, 0.4796, 0.109, 0.4796, 0.109, 0.4796, 0.109, 0.4796, 0.109, 0.4796, 0.109, 0.4796, 0.109, 0.4796, 0.109, 0.4796, 0.109, 0.4796, 0.109, 0.4796, 0.109, 0.4796, 0.109, 0.4796, 0.109, 0.4796, 0.109, 0.4796, 0.109, 0.4796, 0.109, 0.4796, 0.109, 0.4796, 0.109, 0.4796, 0.109, 0.4796, 0.109, 0.4796, 0.109, 0.4796, 0.109, 0.4796, 0.109, 0.4796, 0.109, 0.4796, 0.109, 0.4796, 0.109, 0.4796, 0.109, 0.4796, 0.109, 0.4796, 0.109, 0.4796, 0.109, 0.4796, 0.109, 0.4796, 0.109, 0.4796, 0.109, 0.4796, 0.109, 0.4796, 0.109, 0.4796, 0.109, 0.4796, 0.109, 0.4796, 0.109, 0.4796, 0.109, 0.4796, 0.109, 0.4796, 0.109, 0.4796, 0.109, 0.4796, 0.109, 0.4796, 0.109, 0.4796, 0.109, 0.4796, 0.109, 0.4796, 0.109, 0.4796, 0.109, 0.4796, 0.109, 0.4796, 0.109, 0.4796, 0.109, 0.4796, 0.109, 0.4796, 0.109, 0.4796, 0.109, 0.4796, 0.109, 0.4796, 0.109, 0.4796, 0.109, 0.4796, 0.109, 0.4796, 0.109, 0.4796, 0.109, 0.4796, 0.109, 0.4796, 0.109, 0.4796, 0.109, 0.4796, 0.109, 0.4796, 0.109, 0.4796, 0.109, 0.4796, 0.109, 0.4796, 0.109, 0.4796, 0.109, 0.4796, 0.109, 0.4796, 0.109, 0.4796, 0.109, 0.4796, 0.109, 0.4796, 0.109, 0.4796, 0.109, 0.4796, 0.109, 0.4796, 0.109, 0.4796, 0.109, 0.4796, 0.109, 0.4796, 0.109, 0.4796, 0.109, 0.4796, 0.109, 0.4796, 0.109, 0.4796, 0.109, 0.4796, 0.109, 0.4796, 0.109, 0.4796, 0.109, 0.4796, 0.109, 0.4796, 0.109, 0.4796, 0.109, 0.4796, 0.109, 0.4796, 0.109, 0.4796, 0.109, 0.4796, 0.109, 0.4796, 0.109, 0.4796, 0.109, 0.4796, 0.109, 0.4796, 0.109, 0.4796, 0.109, 0.4796, 0.109, 0.4796, 0.109, 0.4796, 0.109, 0.4796, 0.109, 0.4796, 0.109, 0.4796, 0.109, 0.4796, 0.109, 0.4796, 0.109, 0.4796, 0.109, 0.4796, 0.109, 0.4796, 0.109, 0.4796, 0.109, 0.4796, 0.109, 0.4796, 0.109, 0.4796, 0.109, 0.4796, 0.109, 0.4796, 0.109, 0.4796, 0.109, 0.4796, 0.109, 0.4796, 0.109, 0.4796, 0.109, 0.4796, 0.109, 0.4796, 0.109, 0.4796, 0.109, 0.4796, 0.109, 0.4796, 0.109, 0.4796, 0.109, 0.4796, 0.109, 0.4796, 0.109, 0.4796, 0.109, 0.4796, 0.109, 0.4796, 0.109, 0.4796, 0.109, 0.4796, 0.109, 0.4796, 0.109, 0.4796, 0.109, 0.4796, 0.109, 0.4796, 0.109, 0.4796, 0.109, 0.4796, 0.109, 0.4796, 0.109, 0.4796, 0.109, 0.4796, 0.109, 0.4796, 0.109, 0.4796, 0.109, 0.4796, 0.109, 0.4796, 0.109, 0.4796, 0.109, 0.4796, 0.109, 0.4796, 0.109, 0.4796, 0.109, 0.4796, 0.109, 0.4796, 0.109, 0.4796, 0.109, 0.4796, 0.109, 0.4796, 0.109, 0.4796, 0.109, 0.4796, 0.109, 0.4796, 0.109, 0.4796, 0.109, 0.4796, 0.109, 0.4796, 0.109, 0.4796, 0.109, 0.4796, 0.109, 0.4796, 0.109, 0.4796, 0.109, 0.4796, 0.109, 0.4796, 0.109, 0.4796, 0.109, 0.4796, 0.109, 0.4796, 0.109, 0.4796, 0.109, 0.4796, 0.109, 0.4796, 0.109, 0.4796, 0.109, 0.4796, 0.109, 0.4796, 0.109, 0.4796, 0.109, 0.4796, 0.109, 0.4796, 0.109, 0.4796, 0.109, 0.4796, 0.109, 0.4796, 0.109, 0.4796, 0.109, 0.4796, 0.109, 0.4796, 0.109, 0.4796, 0.109, 0.4796, 0.109, 0.4796, 0.109, 0.4796, 0.109, 0.4796, 0.109, 0.4796, 0.109, 0.4796, 0.109, 0.4796, 0.109, 0.4796, 0.109, 0.4796, 0.109, 0.4796, 0.109, 0.4796, 0.109, 0.4796, 0.109, 0.4796, 0.109, 0.4796, 0.109, 0.4796, 0.109, 0.4796, 0.109, 0.4796, 0.109, 0.4796, 0.109, 0.4796, 0.109, 0.4796, 0.109, 0.4796, 0.109, 0.4796, 0.109, 0.4796, 0.109, 0.4796, 0.109, 0.4796, 0.109, 0.4796, 0.109, 0.4796, 0.109, 0.4796, 0.109, 0.4796, 0.109, 0.4796, 0.109, 0.4796, 0.109, 0.4796, 0.109, 0.4796, 0.109, 0.4796, 0.109, 0.4796, 0.109, 0.4796, 0.109, 0.4796, 0.109, 0.4796, 0.109, 0.4796, 0.109, 0.4796, 0.109, 0.4796, 0.109, 0.4796, 0.109, 0.4796, 0.109, 0.4796, 0.109, 0.4796, 0.109, 0.4796, 0.109, 0.4796, 0.109, 0.4796, 0.109, 0.4796, 0.109, 0.4796, 0.109, 0.4796, 0.109, 0.4796, 0.109, 0.4796, 0.109, 0.4796, 0.109, 0.4796, 0.109, 0.4796, 0.109, 0.4796, 0.109, 0.4796, 0.109, 0.4796, 0.109, 0.4796, 0.109, 0.4796, 0.109, 0.4796, 0.109, 0.4796, 0.109, 0.4796, 0.109, 0.4796, 0.109, 0.4796, 0.109, 0.4796, 0.109, 0.4796, 0.109, 0.4796, 0.109, 0.4796, 0.109, 0.4796, 0.109, 0.4796, 0.109, 0.4796, 0.109, 0.4796, 0.109, 0.4796, 0.109, 0.4796, 0.109, 0.4796, 0.109, 0.4796, 0.109, 0.4796, 0.109, 0.4796, 0.109, 0.4796, 0.109, 0.4796, 0.109, 0.4796, 0.109, 0.4796, 0.109, 0.4796, 0.109, 0.4796, 0.109, 0.4796, 0.109, 0.4796, 0.109, 0.4796, 0.109, 0.4796, 0.109, 0.4796, 0.109, 0.4796, 0.109, 0.4796, 0.109, 0.4796, 0.109, 0.4796, 0.109, 0.4796, 0.109, 0.4796, 0.109, 0.4796, 0.109, 0.4796, 0.109, 0.4796, 0.109, 0.4796, 0.109, 0.4796, 0.109, 0.4796, 0.109, 0.4796, 0.109, 0.4796, 0.109, 0.4796, 0.109, 0.4796, 0.109, 0.4796, 0.109, 0.4796, 0.109, 0.4796, 0.109, 0.4796, 0.109, 0.4796, 0.109, 0.4796, 0.109, 0.4796, 0.109, 0.4796, 0.109, 0.4796, 0.109, 0.4796, 0.109, 0.4796, 0.109, 0.4796, 0.109, 0.4796, 0.109, 0.4796, 0.109, 0.4796, 0.109, 0.4796, 0.109, 0.4796, 0.109, 0.4796, 0.109, 0.4796, 0.109, 0.4796, 0.109, 0.4796, 0.109, 0.4796, 0.109, 0.4796, 0.109, 0.4796, 0.109, 0.4796, 0.109, 0.4796, 0.109, 0.4796, 0.109, 0.4796, 0.109, 0.4796, 0.109, 0.4796, 0.109, 0.4796, 0.109, 0.4796, 0.109, 0.4796, 0.109, 0.4796, 0.109, 0.4796, 0.109, 0.4796, 0.109, 0.4796, 0.109, 0.4796, 0.109, 0.4796, 0.109, 0.4796, 0.109, 0.4796, 0.109, 0.4796, 0.109, 0.4796, 0.109, 0.4796, 0.109, 0.4796, 0.109, 0.4796, 0.109, 0.4796, 0.109, 0.4796, 0.109, 0.4796, 0.109, 0.4796, 0.109, 0.4796, 0.109, 0.4796, 0.109, 0.4796, 0.109, 0.4796, 0.109, 0.4796, 0.109, 0.4796, 0.109, 0.4796, 0.109, 0.4796, 0.109, 0.4796, 0.109, 0.4796, 0.109, 0.4796, 0.109, 0.4796, 0.109, 0.4796, 0.109, 0.4796, 0.109, 0.4796, 0.109, 0.4796, 0.109, 0.4796, 0.109, 0.4796, 0.109, 0.4796, 0.109, 0.4796, 0.109, 0.4796, 0.109, 0.4796, 0.109, 0.4796, 0.109, 0.4796, 0.109, 0.4796, 0.109, 0.4796, 0.109, 0.4796, 0.109, 0.4796, 0.109, 0.4796, 0.109, 0.4796, 0.109, 0.4796, 0.109, 0.4796, 0.109, 0.4796, 0.109, 0.4796, 0.109, 0.4796, 0.109, 0.4796, 0.109, 0.4796, 0.109, 0.4796, 0.109, 0.4796, 0.109, 0.4796, 0.109, 0.4796, 0.109, 0.4796, 0.109, 0.4796, 0.109, 0.4796, 0.109, 0.4796, 0.109, 0.4796, 0.109, 0.4796, 0.109, 0.4796, 0.109, 0.4796, 0.109, 0.4796, 0.109, 0.4796, 0.109, 0.4796, 0.109, 0.4796, 0.109, 0.4796, 0.109, 0.4796, 0.109, 0.4796, 0.109, 0.4796, 0.109, 0.4796, 0.109, 0.4796, 0.109, 0.4796, 0.109, 0.4796, 0.109, 0.4796, 0.109, 0.4796, 0.109, 0.4796, 0.109, 0.4796, 0.109, 0.4796, 0.109, 0.4796, 0.109, 0.4796, 0.109, 0.4796, 0.109, 0.4796, 0.109, 0.4796, 0.109, 0.4796, 0.109, 0.4796, 0.109, 0.4796, 0.109, 0.4796, 0.109, 0.4796, 0.109, 0.4796, 0.109, 0.4796, 0.109, 0.4796, 0.109, 0.4796, 0.109, 0.4796, 0.109, 0.4796, 0.109, 0.4796, 0.109, 0.4796, 0.109, 0.4796, 0.109, 0.4796, 0.109, 0.4796, 0.109, 0.4796, 0.109, 0.4796, 0.109, 0.4796, 0.109, 0.4796, 0.109, 0.4796, 0.109, 0.4796, 0.109, 0.4796, 0.109, 0.4796, 0.109, 0.4796, 0.109, 0.4796, 0.109, 0.4796, 0.109, 0.4796, 0.109, 0.4796, 0.109, 0.4796, 0.109, 0.4796, 0.109, 0.4796, 0.109, 0.4796, 0.109, 0.4796, 0.109, 0.4796, 0.109, 0.4796, 0.109, 0.4796, 0.109, 0.4796, 0.109, 0.4796, 0.109, 0.4796, 0.109, 0.4796, 0.109, 0.4796, 0.109, 0.4796, 0.109, 0.4796, 0.109, 0.4796, 0.109, 0.4796, 0.109, 0.4796, 0.109, 0.4796, 0.109, 0.4796, 0.109, 0.4796, 0.109, 0.4796, 0.109, 0.4796, 0.109, 0.4796, 0.109, 0.4796, 0.109, 0.4796, 0.109, 0.4796, 0.109, 0.4796, 0.109, 0.4796, 0.109, 0.4796, 0.109, 0.4796, 0.109, 0.4796, 0.109, 0.4796, 0.109, 0.4796, 0.109, 0.4796, 0.109, 0.4796, 0.109, 0.4796, 0.109, 0.4796, 0.109, 0.4796, 0.109, 0.4796, 0.109, 0.4796, 0.109, 0.4796, 0.109, 0.4796, 0.109, 0.4796, 0.109, 0.4796, 0.109, 0.4796, 0.109, 0.4796, 0.109, 0.4796, 0.109, 0.4796, 0.109, 0.4796, 0.109, 0.4796, 0.109, 0.4796, 0.109, 0.4796, 0.109, 0.4796, 0.109, 0.4796, 0.109, 0.4796, 0.109, 0.4796, 0.109, 0.4796, 0.109, 0.4796, 0.109, 0.4796, 0.109, 0.4796, 0.109, 0.4796, 0.109, 0.4796, 0.109, 0.4796, 0.109, 0.4796, 0.109, 0.4796, 0.109, 0.4796, 0.109, 0.4796, 0.109, 0.4796, 0.109, 0.4796, 0.109, 0.4796, 0.109, 0.4796, 0.109, 0.4796, 0.109, 0.4796, 0.109, 0.4796, 0.109, 0.4796, 0.109, 0.4796, 0.109, 0.4796, 0.109, 0.4796, 0.109, 0.4796, 0.109, 0.4796, 0.109, 0.4796, 0.109, 0.4796, 0.109, 0.4796, 0.109, 0.4796, 0.109, 0.4796, 0.109, 0.4796, 0.109, 0.4796, 0.109, 0.4796, 0.109, 0.4796, 0.109, 0.4796, 0.109, 0.4796, 0.109, 0.4796, 0.109, 0.4796, 0.109, 0.4796, 0.109, 0.4796, 0.109, 0.4796, 0.109, 0.4796, 0.109, 0.4796, 0.109, 0.4796, 0.109, 0.4796, 0.109, 0.4796, 0.109, 0.4796, 0.109, 0.4796, 0.109, 0.4796, 0.109, 0.4796, 0.109, 0.4796, 0.109, 0.4796, 0.109, 0.4796, 0.109, 0.4796, 0.109, 0.4796, 0.109, 0.4796, 0.109, 0.4796, 0.109, 0.4796, 0.109, 0.4796, 0.109, 0.4796, 0.109, 0.4796, 0.109, 0.4796, 0.109, 0.4796, 0.109, 0.4796, 0.109, 0.4796, 0.109, 0.4796, 0.109, 0.4796, 0.109, 0.4796, 0.109, 0.4796, 0.109, 0.4796, 0.109, 0.4796, 0.109, 0.4796, 0.109, 0.4796, 0.109, 0.4796, 0.109, 0.4796, 0.109, 0.4796, 0.109, 0.4796, 0.109, 0.4796, 0.109, 0.4796, 0.109, 0.4796, 0.109, 0.4796, 0.109, 0.4796, 0.109, 0.4796, 0.109, 0.4796, 0.109, 0.4796, 0.109, 0.4796, 0.109, 0.4796, 0.109, 0.4796, 0.109, 0.4796, 0.109, 0.4796, 0.109, 0.4796, 0.109, 0.4796, 0.109, 0.4796, 0.109, 0.4796, 0.109, 0.4796, 0.109, 0.4796, 0.109, 0.4796, 0.109, 0.4796, 0.109, 0.4796, 0.109, 0.4796, 0.109, 0.4796, 0.109, 0.4796, 0.109, 0.4796, 0.109, 0.4796, 0.109, 0.4796, 0.109, 0.4796, 0.109, 0.4796, 0.109, 0.4796, 0.109, 0.4796, 0.109, 0.4796, 0.109, 0.4796, 0.109, 0.4796, 0.109, 0.4796, 0.109, 0.4796, 0.109, 0.4796, 0.109, 0.4796, 0.109, 0.4796, 0.109, 0.4796, 0.109, 0.4796, 0.109, 0.4796, 0.109, 0.4796, 0.109, 0.4796, 0.109, 0.4796, 0.109, 0.4796, 0.109, 0.4796, 0.109, 0.4796, 0.109, 0.4796, 0.109, 0.4796, 0.109, 0.4796, 0.109, 0.4796, 0.109, 0.4796, 0.109, 0.4796, 0.109, 0.4796, 0.109, 0.4796, 0.109, 0.4796, 0.109, 0.4796, 0.109, 0.4796, 0.109, 0.4796, 0.109, 0.4796, 0.109, 0.4796, 0.109, 0.4796, 0.109, 0.4796, 0.109, 0.4796, 0.109, 0.4796, 0.109, 0.4796, 0.109, 0.4796, 0.109, 0.4796, 0.109, 0.4796, 0.109, 0.4796, 0.109, 0.4796, 0.109, 0.4796, 0.109, 0.4796, 0.109, 0.4796, 0.109, 0.4796, 0.109, 0.4796, 0.109, 0.4796, 0.109, 0.4796, 0.109, 0.4796, 0.109, 0.4796, 0.109, 0.4796, 0.109, 0.4796, 0.109, 0.4796, 0.109, 0.4796, 0.109, 0.4796, 0.109, 0.4796, 0.109, 0.4796, 0.109, 0.4796, 0.109, 0.4796, 0.109, 0.4796, 0.109, 0.4796, 0.109, 0.4796, 0.109, 0.4796, 0.109, 0.4796, 0.109, 0.4796, 0.109, 0.4796, 0.109, 0.4796, 0.109, 0.4796, 0.109, 0.4796, 0.109, 0.4796, 0.109, 0.4796, 0.109, 0.4796, 0.109, 0.4796, 0.109, 0.4796, 0.1406, 0.2221, 0.1406, 0.2221, 0.1406, 0.2221, 0.1406, 0.2221, 0.1406, 0.2221, 0.1406, 0.2221, 0.1406, 0.2221, 0.1406, 0.2221, 0.1406, 0.2221, 0.1406, 0.2221, 0.1406, 0.2221, 0.1406, 0.2221, 0.1406, 0.2221, 0.1406, 0.2221, 0.1406, 0.2221, 0.1406, 0.2221, 0.1406, 0.2221, 0.1406, 0.2221, 0.1406, 0.2221, 0.1406, 0.2221, 0.1406, 0.2221, 0.1406, 0.2221, 0.1406, 0.2221, 0.1406, 0.2221, 0.1406, 0.2221, 0.1406, 0.2221, 0.1406, 0.2221, 0.1406, 0.2221, 0.1406, 0.2221, 0.1406, 0.2221, 0.1406, 0.2221, 0.1406, 0.2221, 0.1406, 0.2221, 0.1406, 0.2221, 0.1406, 0.2221, 0.1406, 0.2221, 0.1406, 0.2221, 0.1406, 0.2221, 0.1406, 0.2221, 0.1406, 0.2221, 0.1406, 0.2221, 0.1406, 0.2221, 0.1406, 0.2221, 0.1406, 0.2221, 0.1406, 0.2221, 0.1406, 0.2221, 0.1406, 0.2221, 0.1406, 0.2221, 0.1406, 0.2221, 0.1406, 0.2221, 0.1406, 0.2221, 0.1406, 0.2221, 0.1406, 0.2221, 0.1406, 0.2221, 0.1406, 0.2221, 0.1406, 0.2221, 0.1406, 0.2221, 0.1406, 0.2221, 0.1406, 0.2221, 0.1406, 0.2221, 0.1406, 0.2221, 0.1406, 0.2221, 0.1406, 0.2221, 0.1406, 0.2221, 0.1406, 0.2221, 0.1406, 0.2221, 0.1406, 0.2221, 0.1406, 0.2221, 0.1406, 0.2221, 0.1406, 0.2221, 0.1406, 0.2221, 0.1406, 0.2221, 0.1406, 0.2221, 0.1406, 0.2221, 0.1406, 0.2221, 0.1406, 0.2221, 0.1406, 0.2221, 0.1406, 0.2221, 0.1406, 0.2221, 0.1406, 0.2221, 0.1406, 0.2221, 0.1406, 0.2221, 0.1406, 0.2221, 0.1406, 0.2221, 0.1406, 0.2221, 0.1406, 0.2221, 0.1406, 0.2221, 0.1406, 0.2221, 0.1406, 0.2221, 0.1406, 0.2221, 0.1406, 0.2221, 0.1406, 0.2221, 0.1406, 0.2221, 0.1406, 0.2221, 0.1406, 0.2221, 0.1406, 0.2221, 0.1406, 0.2221, 0.1406, 0.2221, 0.1406, 0.2221, 0.1406, 0.2221, 0.1406, 0.2221, 0.1406, 0.2221, 0.1406, 0.2221, 0.1406, 0.2221, 0.1406, 0.2221, 0.1406, 0.2221, 0.1406, 0.2221, 0.1406, 0.2221, 0.1406, 0.2221, 0.1406, 0.2221, 0.1406, 0.2221, 0.1406, 0.2221, 0.1406, 0.2221, 0.1406, 0.2221, 0.1406, 0.2221, 0.1406, 0.2221, 0.1406, 0.2221, 0.1406, 0.2221, 0.1406, 0.2221, 0.1406, 0.2221, 0.1406, 0.2221, 0.1406, 0.2221, 0.1406, 0.2221, 0.1406, 0.2221, 0.1406, 0.2221, 0.1406, 0.2221, 0.1406, 0.2221, 0.1406, 0.2221, 0.1406, 0.2221, 0.1406, 0.2221, 0.1406, 0.2221, 0.1406, 0.2221, 0.1406, 0.2221, 0.1406, 0.2221, 0.1406, 0.2221, 0.1406, 0.2221, 0.1406, 0.2221, 0.1406, 0.2221, 0.1406, 0.2221, 0.1406, 0.2221, 0.1406, 0.2221, 0.1406, 0.2221, 0.1406, 0.2221, 0.1406, 0.2221, 0.1406, 0.2221, 0.1406, 0.2221, 0.1406, 0.2221, 0.1406, 0.2221, 0.1406, 0.2221, 0.1406, 0.2221, 0.1406, 0.2221, 0.1406, 0.2221, 0.1406, 0.2221, 0.1406, 0.2221, 0.1406, 0.2221, 0.1406, 0.2221, 0.1406, 0.2221, 0.1406, 0.2221, 0.1406, 0.2221, 0.1406, 0.2221, 0.1406, 0.2221, 0.1406, 0.2221, 0.1406, 0.2221, 0.1406, 0.2221, 0.1406, 0.2221, 0.1406, 0.2221, 0.1406, 0.2221, 0.1406, 0.2221, 0.1406, 0.2221, 0.1406, 0.2221, 0.1406, 0.2221, 0.1406, 0.2221, 0.1406, 0.2221, 0.1406, 0.2221, 0.1406, 0.2221, 0.1406, 0.2221, 0.1406, 0.2221, 0.1406, 0.2221, 0.1406, 0.2221, 0.1406, 0.2221, 0.1406, 0.2221, 0.1406, 0.2221, 0.1406, 0.2221, 0.1406, 0.2221, 0.1406, 0.2221, 0.1406, 0.2221, 0.1406, 0.2221, 0.1406, 0.2221, 0.1406, 0.2221, 0.1406, 0.2221, 0.1406, 0.2221, 0.1406, 0.2221, 0.1406, 0.2221, 0.1406, 0.2221, 0.1406, 0.2221, 0.1406, 0.2221, 0.1406, 0.2221, 0.1406, 0.2221, 0.1406, 0.2221, 0.1406, 0.2221, 0.1406, 0.2221, 0.1406, 0.2221, 0.1406, 0.2221, 0.1406, 0.2221, 0.1406, 0.2221, 0.1406, 0.2221, 0.1406, 0.2221, 0.1406, 0.2221, 0.1406, 0.2221, 0.1406, 0.2221, 0.1406, 0.2221, 0.1406, 0.2221, 0.1406, 0.2221, 0.1406, 0.2221, 0.1406, 0.2221, 0.1406, 0.2221, 0.1406, 0.2221, 0.1406, 0.2221, 0.1406, 0.2221, 0.1406, 0.2221])
me_plane.materials.append(mat_cliff)
me_plane.use_remesh_fix_poles = True
me_plane.use_remesh_preserve_attributes = False
me_plane.use_mirror_vertex_groups = False
me_plane.update()

# ---- objects
ob_plane = bpy.data.objects.new('Plane', me_plane)

# ---- transforms, parenting, visibility, modifiers, constraints
ob_plane.location = (0.0, 0.0, 0.0)
ob_plane.lineart.crease_threshold = 0.0

# ---- collection membership
col_collection.objects.link(ob_plane)

# ---- scene / render settings (as saved in the file)
scene.frame_start = 1; scene.frame_end = 250; scene.frame_set(49)
scene.render.engine = 'BLENDER_EEVEE_NEXT'
scene.cycles.use_denoising = False
scene.cycles.samples = 128
scene.cycles.sampling_pattern = 'TABULATED_SOBOL'
scene.cycles.use_adaptive_sampling = False
scene.cycles.use_light_tree = False
scene.view_settings.view_transform = 'Filmic'
bpy.context.view_layer.update()

# ---- added for rendering (the .blend has no active camera and no usable light): camera, sun
cam_auto = bpy.data.cameras.new('AutoCamera')
cam_auto.lens = 50.0
cam_auto.sensor_width = 36.0
cam_auto.clip_end = 1000.0
ob_auto_camera = bpy.data.objects.new('AutoCamera', cam_auto)
scene.collection.objects.link(ob_auto_camera)
ob_auto_camera.location = (3.75423, -4.16137, 3.5408)
ob_auto_camera.rotation_euler = (1.09748, -7.21219e-08, 0.694738)
scene.camera = ob_auto_camera
light_auto_sun = bpy.data.lights.new('AutoSun', 'SUN')
light_auto_sun.energy = 3.0
light_auto_sun.angle = 0.0523599
ob_auto_sun = bpy.data.objects.new('AutoSun', light_auto_sun)
scene.collection.objects.link(ob_auto_sun)
ob_auto_sun.rotation_euler = (0.872665, 0.174533, 0.523599)
bpy.context.view_layer.update()
